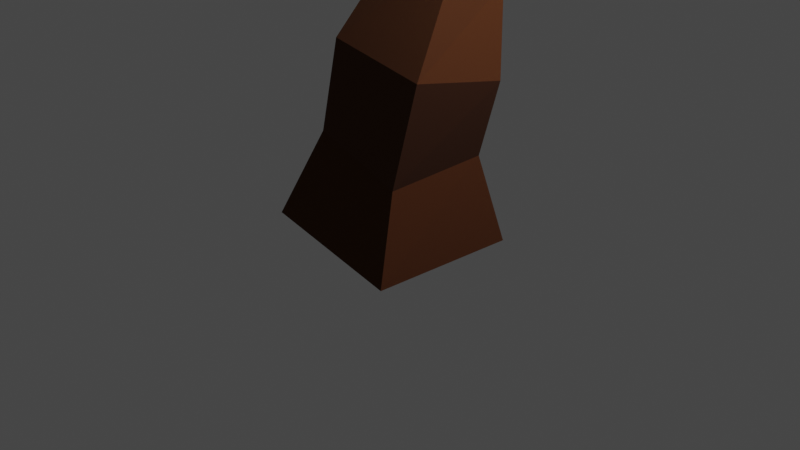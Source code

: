 # Source: tree.blend  (saved by Blender 3.0.42; exported with 4.5.12 LTS)
import bpy
from mathutils import Matrix  # noqa: F401  (used for matrix-valued properties, if any)

bpy.ops.wm.read_factory_settings(use_empty=True)
scene = bpy.context.scene
scene.name = 'Scene'

# ---- collections
col_collection = bpy.data.collections.new('Collection'); scene.collection.children.link(col_collection)
col_tree = bpy.data.collections.new('tree'); scene.collection.children.link(col_tree)

# ---- materials (node trees are filled in below, after node groups)
mat_green3 = bpy.data.materials.new('green3')
mat_green3.use_transparent_shadow = False
mat_green2 = bpy.data.materials.new('green2')
mat_green2.use_transparent_shadow = False
mat_green1 = bpy.data.materials.new('green1')
mat_green1.use_transparent_shadow = False
mat_brown = bpy.data.materials.new('brown')
mat_brown.alpha_threshold = 0.0
mat_brown.use_transparent_shadow = False
mat_brown.line_color = (0.0, 0.0, 0.0, 1.0)

# ---- material node trees
mat_green3.use_nodes = True; mat_green3.node_tree.nodes.clear()
_N = mat_green3.node_tree.nodes; _L = mat_green3.node_tree.links
n0 = _N.new('ShaderNodeBsdfPrincipled'); n0.name = 'Principled BSDF'; n0.location = (10, 300)
n0.distribution = 'GGX'
n0.subsurface_method = 'RANDOM_WALK_SKIN'
n0.inputs[0].default_value = (0.1676, 0.359, 0.07095, 1.0)
n0.inputs[2].default_value = 1.0
n0.inputs[3].default_value = 1.45
n0.inputs[27].default_value = (0.0, 0.0, 0.0, 1.0)
n0.inputs[28].default_value = 1.0
n1 = _N.new('ShaderNodeOutputMaterial'); n1.name = 'Material Output'; n1.location = (300, 300)
_L.new(n0.outputs[0], n1.inputs[0])
n1.is_active_output = True
mat_green2.use_nodes = True; mat_green2.node_tree.nodes.clear()
_N = mat_green2.node_tree.nodes; _L = mat_green2.node_tree.links
n0 = _N.new('ShaderNodeBsdfPrincipled'); n0.name = 'Principled BSDF'; n0.location = (10, 300)
n0.distribution = 'GGX'
n0.subsurface_method = 'RANDOM_WALK_SKIN'
n0.inputs[0].default_value = (0.09467, 0.2566, 0.09351, 1.0)
n0.inputs[2].default_value = 1.0
n0.inputs[3].default_value = 1.45
n0.inputs[27].default_value = (0.0, 0.0, 0.0, 1.0)
n0.inputs[28].default_value = 1.0
n1 = _N.new('ShaderNodeOutputMaterial'); n1.name = 'Material Output'; n1.location = (300, 300)
_L.new(n0.outputs[0], n1.inputs[0])
n1.is_active_output = True
mat_green1.use_nodes = True; mat_green1.node_tree.nodes.clear()
_N = mat_green1.node_tree.nodes; _L = mat_green1.node_tree.links
n0 = _N.new('ShaderNodeBsdfPrincipled'); n0.name = 'Principled BSDF'; n0.location = (10, 300)
n0.distribution = 'GGX'
n0.subsurface_method = 'RANDOM_WALK_SKIN'
n0.inputs[0].default_value = (0.5792, 0.8, 0.07096, 1.0)
n0.inputs[2].default_value = 1.0
n0.inputs[3].default_value = 1.45
n0.inputs[27].default_value = (0.0, 0.0, 0.0, 1.0)
n0.inputs[28].default_value = 1.0
n1 = _N.new('ShaderNodeOutputMaterial'); n1.name = 'Material Output'; n1.location = (300, 300)
_L.new(n0.outputs[0], n1.inputs[0])
n1.is_active_output = True
mat_brown.use_nodes = True; mat_brown.node_tree.nodes.clear()
_N = mat_brown.node_tree.nodes; _L = mat_brown.node_tree.links
n0 = _N.new('ShaderNodeOutputMaterial'); n0.name = 'Material Output'; n0.location = (300, 300)
n1 = _N.new('ShaderNodeBsdfPrincipled'); n1.name = 'Principled BSDF'; n1.location = (10, 300)
n1.distribution = 'GGX'
n1.subsurface_method = 'RANDOM_WALK_SKIN'
n1.inputs[0].default_value = (0.06638, 0.01543, 0.0, 1.0)
n1.inputs[2].default_value = 1.0
n1.inputs[3].default_value = 1.45
n1.inputs[27].default_value = (0.0, 0.0, 0.0, 1.0)
n1.inputs[28].default_value = 1.0
_L.new(n1.outputs[0], n0.inputs[0])
n0.is_active_output = True

# ---- world
world_world = bpy.data.worlds.new('World'); scene.world = world_world
world_world.use_nodes = True; world_world.node_tree.nodes.clear()
_N = world_world.node_tree.nodes; _L = world_world.node_tree.links
n0 = _N.new('ShaderNodeOutputWorld'); n0.name = 'World Output'; n0.location = (300, 300)
n1 = _N.new('ShaderNodeBackground'); n1.name = 'Background'; n1.location = (10, 300)
n1.inputs[0].default_value = (0.05088, 0.05088, 0.05088, 1.0)
_L.new(n1.outputs[0], n0.inputs[0])
n0.is_active_output = True
world_world.color = (0.05088, 0.05088, 0.05088)
world_world.use_sun_shadow = False
world_world.sun_shadow_jitter_overblur = 0.0

# ---- cameras
cam_camera = bpy.data.cameras.new('Camera')
cam_camera.clip_end = 100.0
cam_camera.ortho_scale = 7.314

# ---- lights
light_light = bpy.data.lights.new('Light', 'POINT')
light_light.transmission_factor = 0.0
light_light.energy = 1000.0
light_light.shadow_soft_size = 0.1
light_light.shadow_maximum_resolution = 0.006
light_light.use_absolute_resolution = True

# ---- meshes
me_icosphere = bpy.data.meshes.new('Icosphere')
me_icosphere.from_pydata([(-1.787, 1.441, 5.353), (-0.807, 0.4691, 5.297), (-2.003, 0.2074, 5.937), (-2.399, 1.359, 6.589), (-1.448, 2.332, 6.352), (-0.464, 1.782, 5.553), (-0.8123, -0.2128, 6.498), (-1.796, 0.3371, 7.296), (-1.453, 1.65, 7.553), (-0.2575, 1.912, 6.912), (0.1385, 0.7605, 6.26), (-0.4727, 0.6789, 7.496)], [], [(0, 1, 2), (1, 0, 5), (0, 2, 3), (0, 3, 4), (0, 4, 5), (1, 5, 10), (2, 1, 6), (3, 2, 7), (4, 3, 8), (5, 4, 9), (1, 10, 6), (2, 6, 7), (3, 7, 8), (4, 8, 9), (5, 9, 10), (6, 10, 11), (7, 6, 11), (8, 7, 11), (9, 8, 11), (10, 9, 11)])
_uv = me_icosphere.uv_layers.new(name='UVMap')
_uv.uv.foreach_set('vector', [0.1818, 0.0, 0.2727, 0.1575, 0.09091, 0.1575, 0.2727, 0.1575, 0.3636, 0.0, 0.4545, 0.1575, 0.9091, 0.0, 1.0, 0.1575, 0.8182, 0.1575, 0.7273, 0.0, 0.8182, 0.1575, 0.6364, 0.1575, 0.5455, 0.0, 0.6364, 0.1575, 0.4545, 0.1575, 0.2727, 0.1575, 0.4545, 0.1575, 0.3636, 0.3149, 0.09091, 0.1575, 0.2727, 0.1575, 0.1818, 0.3149, 0.8182, 0.1575, 1.0, 0.1575, 0.9091, 0.3149, 0.6364, 0.1575, 0.8182, 0.1575, 0.7273, 0.3149, 0.4545, 0.1575, 0.6364, 0.1575, 0.5455, 0.3149, 0.2727, 0.1575, 0.3636, 0.3149, 0.1818, 0.3149, 0.09091, 0.1575, 0.1818, 0.3149, 0.0, 0.3149, 0.8182, 0.1575, 0.9091, 0.3149, 0.7273, 0.3149, 0.6364, 0.1575, 0.7273, 0.3149, 0.5455, 0.3149, 0.4545, 0.1575, 0.5455, 0.3149, 0.3636, 0.3149, 0.1818, 0.3149, 0.3636, 0.3149, 0.2727, 0.4724, 0.0, 0.3149, 0.1818, 0.3149, 0.09091, 0.4724, 0.7273, 0.3149, 0.9091, 0.3149, 0.8182, 0.4724, 0.5455, 0.3149, 0.7273, 0.3149, 0.6364, 0.4724, 0.3636, 0.3149, 0.5455, 0.3149, 0.4545, 0.4724])
me_icosphere.materials.append(mat_green3)
me_icosphere.use_remesh_fix_poles = True
me_icosphere.use_remesh_preserve_attributes = False
me_icosphere.update()
me_icosphere_001 = bpy.data.meshes.new('Icosphere.001')
me_icosphere_001.from_pydata([(-0.4241, 3.333, 5.634), (0.5569, 2.621, 6.383), (-0.7988, 2.18, 6.383), (-1.637, 3.333, 6.383), (-0.7988, 4.487, 6.383), (0.5569, 4.046, 6.383), (-0.0494, 2.18, 7.596), (-1.405, 2.621, 7.596), (-1.405, 4.046, 7.596), (-0.0494, 4.487, 7.596), (0.7885, 3.333, 7.596), (-0.4241, 3.333, 8.345)], [], [(0, 1, 2), (1, 0, 5), (0, 2, 3), (0, 3, 4), (0, 4, 5), (1, 5, 10), (2, 1, 6), (3, 2, 7), (4, 3, 8), (5, 4, 9), (1, 10, 6), (2, 6, 7), (3, 7, 8), (4, 8, 9), (5, 9, 10), (6, 10, 11), (7, 6, 11), (8, 7, 11), (9, 8, 11), (10, 9, 11)])
_uv = me_icosphere_001.uv_layers.new(name='UVMap')
_uv.uv.foreach_set('vector', [0.1818, 0.0, 0.2727, 0.1575, 0.09091, 0.1575, 0.2727, 0.1575, 0.3636, 0.0, 0.4545, 0.1575, 0.9091, 0.0, 1.0, 0.1575, 0.8182, 0.1575, 0.7273, 0.0, 0.8182, 0.1575, 0.6364, 0.1575, 0.5455, 0.0, 0.6364, 0.1575, 0.4545, 0.1575, 0.2727, 0.1575, 0.4545, 0.1575, 0.3636, 0.3149, 0.09091, 0.1575, 0.2727, 0.1575, 0.1818, 0.3149, 0.8182, 0.1575, 1.0, 0.1575, 0.9091, 0.3149, 0.6364, 0.1575, 0.8182, 0.1575, 0.7273, 0.3149, 0.4545, 0.1575, 0.6364, 0.1575, 0.5455, 0.3149, 0.2727, 0.1575, 0.3636, 0.3149, 0.1818, 0.3149, 0.09091, 0.1575, 0.1818, 0.3149, 0.0, 0.3149, 0.8182, 0.1575, 0.9091, 0.3149, 0.7273, 0.3149, 0.6364, 0.1575, 0.7273, 0.3149, 0.5455, 0.3149, 0.4545, 0.1575, 0.5455, 0.3149, 0.3636, 0.3149, 0.1818, 0.3149, 0.3636, 0.3149, 0.2727, 0.4724, 0.0, 0.3149, 0.1818, 0.3149, 0.09091, 0.4724, 0.7273, 0.3149, 0.9091, 0.3149, 0.8182, 0.4724, 0.5455, 0.3149, 0.7273, 0.3149, 0.6364, 0.4724, 0.3636, 0.3149, 0.5455, 0.3149, 0.4545, 0.4724])
me_icosphere_001.materials.append(mat_green2)
me_icosphere_001.use_remesh_fix_poles = True
me_icosphere_001.use_remesh_preserve_attributes = False
me_icosphere_001.update()
me_icosphere_002 = bpy.data.meshes.new('Icosphere.002')
me_icosphere_002.from_pydata([(0.6467, -0.1793, 6.028), (1.583, -1.075, 6.748), (0.346, -1.626, 6.146), (-0.7344, -0.6271, 6.325), (-0.165, 0.5409, 7.038), (1.267, 0.2643, 7.299), (0.7805, -2.076, 7.49), (-0.6517, -1.799, 7.228), (-0.9675, -0.4603, 7.779), (0.2695, 0.0907, 8.381), (1.35, -0.9077, 8.202), (-0.03125, -1.356, 8.499)], [], [(0, 1, 2), (1, 0, 5), (0, 2, 3), (0, 3, 4), (0, 4, 5), (1, 5, 10), (2, 1, 6), (3, 2, 7), (4, 3, 8), (5, 4, 9), (1, 10, 6), (2, 6, 7), (3, 7, 8), (4, 8, 9), (5, 9, 10), (6, 10, 11), (7, 6, 11), (8, 7, 11), (9, 8, 11), (10, 9, 11)])
_uv = me_icosphere_002.uv_layers.new(name='UVMap')
_uv.uv.foreach_set('vector', [0.1818, 0.0, 0.2727, 0.1575, 0.09091, 0.1575, 0.2727, 0.1575, 0.3636, 0.0, 0.4545, 0.1575, 0.9091, 0.0, 1.0, 0.1575, 0.8182, 0.1575, 0.7273, 0.0, 0.8182, 0.1575, 0.6364, 0.1575, 0.5455, 0.0, 0.6364, 0.1575, 0.4545, 0.1575, 0.2727, 0.1575, 0.4545, 0.1575, 0.3636, 0.3149, 0.09091, 0.1575, 0.2727, 0.1575, 0.1818, 0.3149, 0.8182, 0.1575, 1.0, 0.1575, 0.9091, 0.3149, 0.6364, 0.1575, 0.8182, 0.1575, 0.7273, 0.3149, 0.4545, 0.1575, 0.6364, 0.1575, 0.5455, 0.3149, 0.2727, 0.1575, 0.3636, 0.3149, 0.1818, 0.3149, 0.09091, 0.1575, 0.1818, 0.3149, 0.0, 0.3149, 0.8182, 0.1575, 0.9091, 0.3149, 0.7273, 0.3149, 0.6364, 0.1575, 0.7273, 0.3149, 0.5455, 0.3149, 0.4545, 0.1575, 0.5455, 0.3149, 0.3636, 0.3149, 0.1818, 0.3149, 0.3636, 0.3149, 0.2727, 0.4724, 0.0, 0.3149, 0.1818, 0.3149, 0.09091, 0.4724, 0.7273, 0.3149, 0.9091, 0.3149, 0.8182, 0.4724, 0.5455, 0.3149, 0.7273, 0.3149, 0.6364, 0.4724, 0.3636, 0.3149, 0.5455, 0.3149, 0.4545, 0.4724])
me_icosphere_002.materials.append(mat_green1)
me_icosphere_002.use_remesh_fix_poles = True
me_icosphere_002.use_remesh_preserve_attributes = False
me_icosphere_002.update()
me_icosphere_003 = bpy.data.meshes.new('Icosphere.003')
me_icosphere_003.from_pydata([(0.7665, -2.362, 5.22), (1.524, -2.774, 5.729), (0.584, -2.879, 6.058), (0.09714, -2.021, 5.882), (0.7364, -1.387, 5.444), (1.618, -1.852, 5.35), (1.323, -2.688, 6.706), (0.4411, -2.223, 6.801), (0.5353, -1.301, 6.422), (1.475, -1.196, 6.093), (1.962, -2.053, 6.269), (1.293, -1.712, 6.931)], [], [(0, 1, 2), (1, 0, 5), (0, 2, 3), (0, 3, 4), (0, 4, 5), (1, 5, 10), (2, 1, 6), (3, 2, 7), (4, 3, 8), (5, 4, 9), (1, 10, 6), (2, 6, 7), (3, 7, 8), (4, 8, 9), (5, 9, 10), (6, 10, 11), (7, 6, 11), (8, 7, 11), (9, 8, 11), (10, 9, 11)])
_uv = me_icosphere_003.uv_layers.new(name='UVMap')
_uv.uv.foreach_set('vector', [0.1818, 0.0, 0.2727, 0.1575, 0.09091, 0.1575, 0.2727, 0.1575, 0.3636, 0.0, 0.4545, 0.1575, 0.9091, 0.0, 1.0, 0.1575, 0.8182, 0.1575, 0.7273, 0.0, 0.8182, 0.1575, 0.6364, 0.1575, 0.5455, 0.0, 0.6364, 0.1575, 0.4545, 0.1575, 0.2727, 0.1575, 0.4545, 0.1575, 0.3636, 0.3149, 0.09091, 0.1575, 0.2727, 0.1575, 0.1818, 0.3149, 0.8182, 0.1575, 1.0, 0.1575, 0.9091, 0.3149, 0.6364, 0.1575, 0.8182, 0.1575, 0.7273, 0.3149, 0.4545, 0.1575, 0.6364, 0.1575, 0.5455, 0.3149, 0.2727, 0.1575, 0.3636, 0.3149, 0.1818, 0.3149, 0.09091, 0.1575, 0.1818, 0.3149, 0.0, 0.3149, 0.8182, 0.1575, 0.9091, 0.3149, 0.7273, 0.3149, 0.6364, 0.1575, 0.7273, 0.3149, 0.5455, 0.3149, 0.4545, 0.1575, 0.5455, 0.3149, 0.3636, 0.3149, 0.1818, 0.3149, 0.3636, 0.3149, 0.2727, 0.4724, 0.0, 0.3149, 0.1818, 0.3149, 0.09091, 0.4724, 0.7273, 0.3149, 0.9091, 0.3149, 0.8182, 0.4724, 0.5455, 0.3149, 0.7273, 0.3149, 0.6364, 0.4724, 0.3636, 0.3149, 0.5455, 0.3149, 0.4545, 0.4724])
me_icosphere_003.materials.append(mat_green1)
me_icosphere_003.use_remesh_fix_poles = True
me_icosphere_003.use_remesh_preserve_attributes = False
me_icosphere_003.update()
me_icosphere_004 = bpy.data.meshes.new('Icosphere.004')
me_icosphere_004.from_pydata([(0.972, 0.5795, 6.267), (1.956, 0.04438, 6.929), (0.7349, -0.09185, 7.357), (0.1023, 1.022, 7.128), (0.9329, 1.847, 6.56), (2.079, 1.243, 6.437), (1.695, 0.1564, 8.199), (0.5493, 0.7608, 8.322), (0.6716, 1.959, 7.829), (1.893, 2.095, 7.402), (2.526, 0.9812, 7.63), (1.656, 1.424, 8.491)], [], [(0, 1, 2), (1, 0, 5), (0, 2, 3), (0, 3, 4), (0, 4, 5), (1, 5, 10), (2, 1, 6), (3, 2, 7), (4, 3, 8), (5, 4, 9), (1, 10, 6), (2, 6, 7), (3, 7, 8), (4, 8, 9), (5, 9, 10), (6, 10, 11), (7, 6, 11), (8, 7, 11), (9, 8, 11), (10, 9, 11)])
_uv = me_icosphere_004.uv_layers.new(name='UVMap')
_uv.uv.foreach_set('vector', [0.1818, 0.0, 0.2727, 0.1575, 0.09091, 0.1575, 0.2727, 0.1575, 0.3636, 0.0, 0.4545, 0.1575, 0.9091, 0.0, 1.0, 0.1575, 0.8182, 0.1575, 0.7273, 0.0, 0.8182, 0.1575, 0.6364, 0.1575, 0.5455, 0.0, 0.6364, 0.1575, 0.4545, 0.1575, 0.2727, 0.1575, 0.4545, 0.1575, 0.3636, 0.3149, 0.09091, 0.1575, 0.2727, 0.1575, 0.1818, 0.3149, 0.8182, 0.1575, 1.0, 0.1575, 0.9091, 0.3149, 0.6364, 0.1575, 0.8182, 0.1575, 0.7273, 0.3149, 0.4545, 0.1575, 0.6364, 0.1575, 0.5455, 0.3149, 0.2727, 0.1575, 0.3636, 0.3149, 0.1818, 0.3149, 0.09091, 0.1575, 0.1818, 0.3149, 0.0, 0.3149, 0.8182, 0.1575, 0.9091, 0.3149, 0.7273, 0.3149, 0.6364, 0.1575, 0.7273, 0.3149, 0.5455, 0.3149, 0.4545, 0.1575, 0.5455, 0.3149, 0.3636, 0.3149, 0.1818, 0.3149, 0.3636, 0.3149, 0.2727, 0.4724, 0.0, 0.3149, 0.1818, 0.3149, 0.09091, 0.4724, 0.7273, 0.3149, 0.9091, 0.3149, 0.8182, 0.4724, 0.5455, 0.3149, 0.7273, 0.3149, 0.6364, 0.4724, 0.3636, 0.3149, 0.5455, 0.3149, 0.4545, 0.4724])
me_icosphere_004.materials.append(mat_green1)
me_icosphere_004.use_remesh_fix_poles = True
me_icosphere_004.use_remesh_preserve_attributes = False
me_icosphere_004.update()
me_icosphere_007 = bpy.data.meshes.new('Icosphere.007')
me_icosphere_007.from_pydata([(2.947, -1.699, 6.236), (2.758, -2.172, 7.099), (2.225, -2.391, 6.28), (2.074, -1.542, 5.771), (2.515, -0.7971, 6.276), (2.937, -1.186, 7.096), (1.768, -2.306, 7.167), (1.345, -1.917, 6.347), (1.525, -0.9314, 6.344), (2.058, -0.7115, 7.163), (2.208, -1.561, 7.672), (1.335, -1.403, 7.207)], [], [(0, 1, 2), (1, 0, 5), (0, 2, 3), (0, 3, 4), (0, 4, 5), (1, 5, 10), (2, 1, 6), (3, 2, 7), (4, 3, 8), (5, 4, 9), (1, 10, 6), (2, 6, 7), (3, 7, 8), (4, 8, 9), (5, 9, 10), (6, 10, 11), (7, 6, 11), (8, 7, 11), (9, 8, 11), (10, 9, 11)])
_uv = me_icosphere_007.uv_layers.new(name='UVMap')
_uv.uv.foreach_set('vector', [0.1818, 0.0, 0.2727, 0.1575, 0.09091, 0.1575, 0.2727, 0.1575, 0.3636, 0.0, 0.4545, 0.1575, 0.9091, 0.0, 1.0, 0.1575, 0.8182, 0.1575, 0.7273, 0.0, 0.8182, 0.1575, 0.6364, 0.1575, 0.5455, 0.0, 0.6364, 0.1575, 0.4545, 0.1575, 0.2727, 0.1575, 0.4545, 0.1575, 0.3636, 0.3149, 0.09091, 0.1575, 0.2727, 0.1575, 0.1818, 0.3149, 0.8182, 0.1575, 1.0, 0.1575, 0.9091, 0.3149, 0.6364, 0.1575, 0.8182, 0.1575, 0.7273, 0.3149, 0.4545, 0.1575, 0.6364, 0.1575, 0.5455, 0.3149, 0.2727, 0.1575, 0.3636, 0.3149, 0.1818, 0.3149, 0.09091, 0.1575, 0.1818, 0.3149, 0.0, 0.3149, 0.8182, 0.1575, 0.9091, 0.3149, 0.7273, 0.3149, 0.6364, 0.1575, 0.7273, 0.3149, 0.5455, 0.3149, 0.4545, 0.1575, 0.5455, 0.3149, 0.3636, 0.3149, 0.1818, 0.3149, 0.3636, 0.3149, 0.2727, 0.4724, 0.0, 0.3149, 0.1818, 0.3149, 0.09091, 0.4724, 0.7273, 0.3149, 0.9091, 0.3149, 0.8182, 0.4724, 0.5455, 0.3149, 0.7273, 0.3149, 0.6364, 0.4724, 0.3636, 0.3149, 0.5455, 0.3149, 0.4545, 0.4724])
me_icosphere_007.materials.append(mat_green3)
me_icosphere_007.use_remesh_fix_poles = True
me_icosphere_007.use_remesh_preserve_attributes = False
me_icosphere_007.update()
me_icosphere_006 = bpy.data.meshes.new('Icosphere.006')
me_icosphere_006.from_pydata([(-0.3449, 1.213, 6.009), (0.7928, 0.5943, 6.774), (-0.619, 0.4368, 7.268), (-1.35, 1.724, 7.004), (-0.3901, 2.678, 6.347), (0.9343, 1.979, 6.205), (0.4909, 0.7238, 8.242), (-0.8335, 1.422, 8.384), (-0.6921, 2.807, 7.815), (0.7197, 2.965, 7.321), (1.451, 1.677, 7.585), (0.4457, 2.189, 8.58)], [], [(0, 1, 2), (1, 0, 5), (0, 2, 3), (0, 3, 4), (0, 4, 5), (1, 5, 10), (2, 1, 6), (3, 2, 7), (4, 3, 8), (5, 4, 9), (1, 10, 6), (2, 6, 7), (3, 7, 8), (4, 8, 9), (5, 9, 10), (6, 10, 11), (7, 6, 11), (8, 7, 11), (9, 8, 11), (10, 9, 11)])
_uv = me_icosphere_006.uv_layers.new(name='UVMap')
_uv.uv.foreach_set('vector', [0.1818, 0.0, 0.2727, 0.1575, 0.09091, 0.1575, 0.2727, 0.1575, 0.3636, 0.0, 0.4545, 0.1575, 0.9091, 0.0, 1.0, 0.1575, 0.8182, 0.1575, 0.7273, 0.0, 0.8182, 0.1575, 0.6364, 0.1575, 0.5455, 0.0, 0.6364, 0.1575, 0.4545, 0.1575, 0.2727, 0.1575, 0.4545, 0.1575, 0.3636, 0.3149, 0.09091, 0.1575, 0.2727, 0.1575, 0.1818, 0.3149, 0.8182, 0.1575, 1.0, 0.1575, 0.9091, 0.3149, 0.6364, 0.1575, 0.8182, 0.1575, 0.7273, 0.3149, 0.4545, 0.1575, 0.6364, 0.1575, 0.5455, 0.3149, 0.2727, 0.1575, 0.3636, 0.3149, 0.1818, 0.3149, 0.09091, 0.1575, 0.1818, 0.3149, 0.0, 0.3149, 0.8182, 0.1575, 0.9091, 0.3149, 0.7273, 0.3149, 0.6364, 0.1575, 0.7273, 0.3149, 0.5455, 0.3149, 0.4545, 0.1575, 0.5455, 0.3149, 0.3636, 0.3149, 0.1818, 0.3149, 0.3636, 0.3149, 0.2727, 0.4724, 0.0, 0.3149, 0.1818, 0.3149, 0.09091, 0.4724, 0.7273, 0.3149, 0.9091, 0.3149, 0.8182, 0.4724, 0.5455, 0.3149, 0.7273, 0.3149, 0.6364, 0.4724, 0.3636, 0.3149, 0.5455, 0.3149, 0.4545, 0.4724])
me_icosphere_006.materials.append(mat_green2)
me_icosphere_006.use_remesh_fix_poles = True
me_icosphere_006.use_remesh_preserve_attributes = False
me_icosphere_006.update()
me_icosphere_008 = bpy.data.meshes.new('Icosphere.008')
me_icosphere_008.from_pydata([(-1.234, -2.548, 5.55), (-0.408, -3.059, 5.303), (-0.6921, -2.999, 6.262), (-1.06, -2.08, 6.418), (-1.004, -1.574, 5.556), (-0.6007, -2.178, 4.867), (0.2753, -2.907, 6.02), (-0.1278, -2.302, 6.709), (-0.3205, -1.421, 6.272), (-0.03641, -1.482, 5.314), (0.3318, -2.4, 5.158), (0.505, -1.932, 6.026)], [], [(0, 1, 2), (1, 0, 5), (0, 2, 3), (0, 3, 4), (0, 4, 5), (1, 5, 10), (2, 1, 6), (3, 2, 7), (4, 3, 8), (5, 4, 9), (1, 10, 6), (2, 6, 7), (3, 7, 8), (4, 8, 9), (5, 9, 10), (6, 10, 11), (7, 6, 11), (8, 7, 11), (9, 8, 11), (10, 9, 11)])
_uv = me_icosphere_008.uv_layers.new(name='UVMap')
_uv.uv.foreach_set('vector', [0.1818, 0.0, 0.2727, 0.1575, 0.09091, 0.1575, 0.2727, 0.1575, 0.3636, 0.0, 0.4545, 0.1575, 0.9091, 0.0, 1.0, 0.1575, 0.8182, 0.1575, 0.7273, 0.0, 0.8182, 0.1575, 0.6364, 0.1575, 0.5455, 0.0, 0.6364, 0.1575, 0.4545, 0.1575, 0.2727, 0.1575, 0.4545, 0.1575, 0.3636, 0.3149, 0.09091, 0.1575, 0.2727, 0.1575, 0.1818, 0.3149, 0.8182, 0.1575, 1.0, 0.1575, 0.9091, 0.3149, 0.6364, 0.1575, 0.8182, 0.1575, 0.7273, 0.3149, 0.4545, 0.1575, 0.6364, 0.1575, 0.5455, 0.3149, 0.2727, 0.1575, 0.3636, 0.3149, 0.1818, 0.3149, 0.09091, 0.1575, 0.1818, 0.3149, 0.0, 0.3149, 0.8182, 0.1575, 0.9091, 0.3149, 0.7273, 0.3149, 0.6364, 0.1575, 0.7273, 0.3149, 0.5455, 0.3149, 0.4545, 0.1575, 0.5455, 0.3149, 0.3636, 0.3149, 0.1818, 0.3149, 0.3636, 0.3149, 0.2727, 0.4724, 0.0, 0.3149, 0.1818, 0.3149, 0.09091, 0.4724, 0.7273, 0.3149, 0.9091, 0.3149, 0.8182, 0.4724, 0.5455, 0.3149, 0.7273, 0.3149, 0.6364, 0.4724, 0.3636, 0.3149, 0.5455, 0.3149, 0.4545, 0.4724])
me_icosphere_008.materials.append(mat_green3)
me_icosphere_008.use_remesh_fix_poles = True
me_icosphere_008.use_remesh_preserve_attributes = False
me_icosphere_008.update()
me_cube = bpy.data.meshes.new('Cube')
me_cube.from_pydata([(0.7081, 0.7404, 0.1941), (0.6235, -0.8686, 0.1941), (-0.9686, -0.7849, 0.4269), (-0.884, 0.8241, 0.4269), (1.417, -1.937, 5.861), (1.307, -1.962, 5.861), (1.296, -1.916, 5.963), (1.407, -1.891, 5.963), (-0.8205, 0.9262, 5.6), (-0.9076, 1.026, 5.6), (-0.8399, 1.085, 5.696), (-0.7528, 0.9856, 5.696), (0.1746, 3.012, 5.216), (0.4178, 2.999, 5.256), (0.3795, 2.838, 5.438), (0.1363, 2.851, 5.399), (0.9457, 0.3276, 2.056), (0.9523, -0.7349, 2.277), (-0.1202, -0.7073, 2.442), (-0.1268, 0.3552, 2.22), (0.3583, -0.7694, 6.734), (0.3255, -0.6469, 6.734), (0.4376, -0.6169, 6.786), (0.4703, -0.7394, 6.786), (-0.2847, 3.421, 6.208), (-0.1567, 3.441, 6.267), (-0.1625, 3.312, 6.325), (-0.2905, 3.291, 6.266), (0.5677, 0.4856, 1.159), (0.4962, -0.5952, 1.089), (-0.5486, -0.5448, 1.379), (-0.4771, 0.5361, 1.449), (0.06003, 3.118, 5.465), (0.2591, 3.15, 5.556), (0.2501, 2.948, 5.647), (0.05102, 2.916, 5.555), (-0.02067, 3.189, 5.639), (0.1618, 3.218, 5.723), (0.1535, 3.033, 5.805), (-0.02893, 3.004, 5.722), (-0.09286, 3.252, 5.795), (0.07468, 3.279, 5.871), (0.0671, 3.109, 5.947), (-0.1004, 3.082, 5.87), (-0.16, 3.311, 5.939), (-0.00635, 3.336, 6.01), (-0.0133, 3.18, 6.079), (-0.167, 3.155, 6.009), (-0.2237, 3.367, 6.077), (-0.08315, 3.39, 6.141), (-0.08951, 3.247, 6.205), (-0.2301, 3.225, 6.14), (0.7993, -0.7339, 5.554), (0.7254, -0.4575, 5.554), (0.9782, -0.39, 5.669), (1.052, -0.6664, 5.669), (0.7147, -0.7407, 5.78), (0.6487, -0.4939, 5.78), (0.8744, -0.4335, 5.884), (0.9404, -0.6804, 5.884), (0.6428, -0.7465, 5.973), (0.5835, -0.5247, 5.973), (0.7864, -0.4705, 6.066), (0.8457, -0.6923, 6.066), (0.5782, -0.7517, 6.146), (0.5249, -0.5524, 6.146), (0.7072, -0.5037, 6.229), (0.7604, -0.703, 6.229), (0.5185, -0.7565, 6.305), (0.4708, -0.5781, 6.305), (0.634, -0.5345, 6.38), (0.6817, -0.7129, 6.38), (0.4624, -0.761, 6.456), (0.4199, -0.6022, 6.456), (0.5652, -0.5633, 6.522), (0.6077, -0.7222, 6.522), (0.4092, -0.7653, 6.598), (0.3717, -0.625, 6.598), (0.5, -0.5907, 6.657), (0.5375, -0.731, 6.657), (1.271, -0.8975, 5.288), (0.9969, -0.9587, 5.288), (0.9714, -0.8445, 5.543), (1.245, -0.7833, 5.543), (1.299, -1.101, 5.4), (1.057, -1.155, 5.4), (1.035, -1.054, 5.625), (1.277, -0.9999, 5.625), (1.323, -1.271, 5.494), (1.108, -1.319, 5.494), (1.088, -1.23, 5.694), (1.303, -1.182, 5.694), (1.345, -1.424, 5.578), (1.154, -1.466, 5.578), (1.136, -1.387, 5.756), (1.327, -1.344, 5.756), (1.364, -1.564, 5.655), (1.195, -1.602, 5.655), (1.18, -1.531, 5.813), (1.349, -1.493, 5.813), (1.383, -1.695, 5.727), (1.234, -1.728, 5.727), (1.221, -1.666, 5.866), (1.369, -1.633, 5.866), (1.4, -1.819, 5.796), (1.271, -1.848, 5.796), (1.259, -1.794, 5.916), (1.388, -1.765, 5.916), (-0.3588, 1.261, 4.998), (-0.5155, 1.44, 4.998), (-0.3937, 1.546, 5.172), (-0.2371, 1.368, 5.172), (-0.4708, 1.18, 5.144), (-0.6105, 1.339, 5.144), (-0.5019, 1.435, 5.299), (-0.3621, 1.275, 5.299), (-0.5683, 1.109, 5.271), (-0.6934, 1.252, 5.271), (-0.5962, 1.337, 5.41), (-0.4711, 1.194, 5.41), (-0.6576, 1.044, 5.388), (-0.7692, 1.172, 5.388), (-0.6825, 1.248, 5.511), (-0.5708, 1.12, 5.511), (-0.7412, 0.9837, 5.497), (-0.8403, 1.097, 5.497), (-0.7633, 1.164, 5.606), (-0.6642, 1.051, 5.606), (-0.2366, 1.882, 4.834), (0.01816, 1.792, 4.834), (-0.008227, 1.718, 5.092), (-0.263, 1.808, 5.092), (-0.1514, 2.115, 4.912), (0.09874, 2.026, 4.912), (0.07283, 1.953, 5.166), (-0.1773, 2.042, 5.166), (-0.06852, 2.341, 4.988), (0.1771, 2.254, 4.988), (0.1517, 2.183, 5.237), (-0.09396, 2.27, 5.237), (0.01292, 2.564, 5.063), (0.2541, 2.478, 5.063), (0.2292, 2.408, 5.307), (-0.01206, 2.494, 5.307), (0.09328, 2.783, 5.136), (0.3301, 2.699, 5.136), (0.3056, 2.63, 5.377), (0.06875, 2.714, 5.377), (-0.08128, 0.9929, 3.983), (0.2062, 1.16, 3.983), (0.3336, 0.9412, 4.198), (0.04621, 0.7739, 4.198), (-0.1621, 1.147, 4.199), (0.1122, 1.306, 4.199), (0.2339, 1.097, 4.405), (-0.04042, 0.9378, 4.405), (-0.2385, 1.292, 4.403), (0.02338, 1.445, 4.403), (0.1395, 1.245, 4.6), (-0.1223, 1.093, 4.6), (-0.3122, 1.433, 4.6), (-0.06228, 1.578, 4.6), (0.04856, 1.388, 4.788), (-0.2013, 1.242, 4.788), (0.5619, 0.584, 3.925), (0.2661, 0.4003, 3.925), (0.1421, 0.6, 4.182), (0.438, 0.7836, 4.182), (0.6779, 0.3952, 4.129), (0.3838, 0.2127, 4.129), (0.2606, 0.4111, 4.385), (0.5547, 0.5937, 4.385), (0.7926, 0.2085, 4.331), (0.5002, 0.02696, 4.331), (0.3778, 0.2243, 4.585), (0.6701, 0.4057, 4.585), (0.9066, 0.02297, 4.531), (0.6159, -0.1575, 4.531), (0.4942, 0.03868, 4.784), (0.7848, 0.2191, 4.784), (1.02, -0.1616, 4.731), (0.731, -0.3409, 4.731), (0.6099, -0.1459, 4.982), (0.8989, 0.03342, 4.982), (1.133, -0.3453, 4.929), (0.8456, -0.5237, 4.929), (0.7253, -0.3298, 5.179), (1.013, -0.1515, 5.179), (0.6824, 0.6165, 2.856), (0.6942, -0.005501, 3.238), (-0.03227, -0.0523, 3.184), (-0.04401, 0.5697, 2.803), (0.5303, 0.7963, 3.352), (0.5387, 0.3505, 3.625), (0.01795, 0.3169, 3.587), (0.009535, 0.7628, 3.313)], [], [(130, 131, 110), (131, 109, 110), (56, 57, 53, 52), (27, 24, 48, 51), (111, 130, 110), (26, 27, 51, 50), (55, 83, 54), (111, 162, 130), (25, 26, 50, 49), (24, 25, 49, 48), (51, 48, 44, 47), (50, 51, 47, 46), (108, 163, 111), (163, 162, 111), (49, 50, 46, 45), (161, 128, 129), (161, 160, 128), (48, 49, 45, 44), (47, 44, 40, 43), (46, 47, 43, 42), (45, 46, 42, 41), (44, 45, 41, 40), (186, 52, 53), (43, 40, 36, 39), (42, 43, 39, 38), (41, 42, 38, 37), (40, 41, 37, 36), (81, 185, 184, 80), (80, 184, 83), (39, 36, 32, 35), (38, 39, 35, 34), (81, 82, 52), (37, 38, 34, 33), (36, 37, 33, 32), (185, 81, 52, 186), (35, 32, 12, 15), (34, 35, 15, 14), (33, 34, 14, 13), (32, 33, 13, 12), (27, 26, 25, 24), (23, 22, 21, 20), (150, 167, 192, 149), (83, 184, 187, 54), (11, 10, 9, 8), (7, 6, 5, 4), (149, 192, 195, 148), (148, 195, 194, 151), (0, 1, 2, 3), (164, 193, 192, 167), (128, 160, 109, 131), (186, 53, 54, 187), (164, 165, 194, 193), (166, 151, 194, 165), (163, 108, 109, 160), (162, 161, 129, 130), (150, 151, 166, 167), (82, 83, 55, 52), (57, 58, 54, 53), (58, 59, 55, 54), (59, 56, 52, 55), (60, 61, 57, 56), (61, 62, 58, 57), (62, 63, 59, 58), (63, 60, 56, 59), (64, 65, 61, 60), (65, 66, 62, 61), (66, 67, 63, 62), (67, 64, 60, 63), (68, 69, 65, 64), (69, 70, 66, 65), (70, 71, 67, 66), (71, 68, 64, 67), (72, 73, 69, 68), (73, 74, 70, 69), (74, 75, 71, 70), (75, 72, 68, 71), (76, 77, 73, 72), (77, 78, 74, 73), (78, 79, 75, 74), (79, 76, 72, 75), (20, 21, 77, 76), (21, 22, 78, 77), (22, 23, 79, 78), (23, 20, 76, 79), (84, 85, 81, 80), (85, 86, 82, 81), (86, 87, 83, 82), (87, 84, 80, 83), (88, 89, 85, 84), (89, 90, 86, 85), (90, 91, 87, 86), (91, 88, 84, 87), (92, 93, 89, 88), (93, 94, 90, 89), (94, 95, 91, 90), (95, 92, 88, 91), (96, 97, 93, 92), (97, 98, 94, 93), (98, 99, 95, 94), (99, 96, 92, 95), (100, 101, 97, 96), (101, 102, 98, 97), (102, 103, 99, 98), (103, 100, 96, 99), (104, 105, 101, 100), (105, 106, 102, 101), (106, 107, 103, 102), (107, 104, 100, 103), (4, 5, 105, 104), (5, 6, 106, 105), (6, 7, 107, 106), (7, 4, 104, 107), (112, 113, 109, 108), (113, 114, 110, 109), (114, 115, 111, 110), (115, 112, 108, 111), (116, 117, 113, 112), (117, 118, 114, 113), (118, 119, 115, 114), (119, 116, 112, 115), (120, 121, 117, 116), (121, 122, 118, 117), (122, 123, 119, 118), (123, 120, 116, 119), (124, 125, 121, 120), (125, 126, 122, 121), (126, 127, 123, 122), (127, 124, 120, 123), (8, 9, 125, 124), (9, 10, 126, 125), (10, 11, 127, 126), (11, 8, 124, 127), (132, 133, 129, 128), (133, 134, 130, 129), (134, 135, 131, 130), (135, 132, 128, 131), (136, 137, 133, 132), (137, 138, 134, 133), (138, 139, 135, 134), (139, 136, 132, 135), (140, 141, 137, 136), (141, 142, 138, 137), (142, 143, 139, 138), (143, 140, 136, 139), (144, 145, 141, 140), (145, 146, 142, 141), (146, 147, 143, 142), (147, 144, 140, 143), (12, 13, 145, 144), (13, 14, 146, 145), (14, 15, 147, 146), (15, 12, 144, 147), (152, 153, 149, 148), (153, 154, 150, 149), (154, 155, 151, 150), (155, 152, 148, 151), (156, 157, 153, 152), (157, 158, 154, 153), (158, 159, 155, 154), (159, 156, 152, 155), (160, 161, 157, 156), (161, 162, 158, 157), (162, 163, 159, 158), (163, 160, 156, 159), (168, 169, 165, 164), (169, 170, 166, 165), (170, 171, 167, 166), (171, 168, 164, 167), (172, 173, 169, 168), (173, 174, 170, 169), (174, 175, 171, 170), (175, 172, 168, 171), (176, 177, 173, 172), (177, 178, 174, 173), (178, 179, 175, 174), (179, 176, 172, 175), (180, 181, 177, 176), (181, 182, 178, 177), (182, 183, 179, 178), (183, 180, 176, 179), (184, 185, 181, 180), (185, 186, 182, 181), (186, 187, 183, 182), (187, 184, 180, 183), (188, 189, 17, 16), (189, 190, 18, 17), (190, 191, 19, 18), (191, 188, 16, 19), (192, 193, 189, 188), (193, 194, 190, 189), (194, 195, 191, 190), (195, 192, 188, 191), (16, 17, 29, 28), (17, 18, 30, 29), (18, 19, 31, 30), (19, 16, 28, 31), (28, 29, 1, 0), (29, 30, 2, 1), (30, 31, 3, 2), (31, 28, 0, 3)])
me_cube.materials.append(mat_brown)
me_cube.use_remesh_preserve_volume = False
me_cube.use_remesh_preserve_attributes = False
me_cube.use_mirror_vertex_groups = False
me_cube.update()

# ---- objects
ob_light = bpy.data.objects.new('Light', light_light)
ob_camera = bpy.data.objects.new('Camera', cam_camera)
ob_icosphere = bpy.data.objects.new('Icosphere', me_icosphere)
ob_icosphere_001 = bpy.data.objects.new('Icosphere.001', me_icosphere_001)
ob_icosphere_002 = bpy.data.objects.new('Icosphere.002', me_icosphere_002)
ob_icosphere_003 = bpy.data.objects.new('Icosphere.003', me_icosphere_003)
ob_icosphere_004 = bpy.data.objects.new('Icosphere.004', me_icosphere_004)
ob_icosphere_005 = bpy.data.objects.new('Icosphere.005', me_icosphere_007)
ob_icosphere_006 = bpy.data.objects.new('Icosphere.006', me_icosphere_006)
ob_icosphere_007 = bpy.data.objects.new('Icosphere.007', me_icosphere_008)
ob_trunk = bpy.data.objects.new('Trunk', me_cube)

# ---- transforms, parenting, visibility, modifiers, constraints
ob_light.location = (4.076, 1.005, 5.904)
ob_light.rotation_euler = (0.6503, 0.05522, 1.866)
ob_light.lock_rotations_4d = False
ob_light.empty_display_type = 'ARROWS'
ob_light.color = (0.0, 0.0, 0.0, 0.0)
ob_light.lineart.crease_threshold = 0.0
ob_camera.location = (7.359, -6.926, 4.958)
ob_camera.rotation_euler = (1.109, 0.0, 0.8149)
ob_camera.lock_rotations_4d = False
ob_camera.empty_display_type = 'ARROWS'
ob_camera.color = (0.0, 0.0, 0.0, 0.0)
ob_camera.display_type = 'WIRE'
ob_camera.lineart.crease_threshold = 0.0
ob_icosphere.location = (0.04725, -5.608e-08, -0.4174)
ob_icosphere_001.location = (0.04725, -5.608e-08, -0.4174)
ob_icosphere_002.location = (0.04725, -5.608e-08, -0.4174)
ob_icosphere_003.location = (0.04725, -5.608e-08, -0.4174)
ob_icosphere_004.location = (0.04725, -5.608e-08, -0.4174)
ob_icosphere_005.location = (0.04725, -5.608e-08, -0.4174)
ob_icosphere_006.location = (0.04725, -5.608e-08, -0.4174)
ob_icosphere_007.location = (0.04725, -5.608e-08, -0.4174)
ob_trunk.location = (0.04725, -5.608e-08, -0.4174)
ob_trunk.lock_rotations_4d = False
ob_trunk.empty_display_type = 'ARROWS'
ob_trunk.lineart.crease_threshold = 0.0

# ---- collection membership
col_collection.objects.link(ob_light)
col_collection.objects.link(ob_camera)
col_tree.objects.link(ob_icosphere)
col_tree.objects.link(ob_icosphere_001)
col_tree.objects.link(ob_icosphere_002)
col_tree.objects.link(ob_icosphere_003)
col_tree.objects.link(ob_icosphere_004)
col_tree.objects.link(ob_icosphere_005)
col_tree.objects.link(ob_icosphere_006)
col_tree.objects.link(ob_icosphere_007)
col_tree.objects.link(ob_trunk)

# ---- scene / render settings (as saved in the file)
scene.camera = ob_camera
scene.frame_start = 1; scene.frame_end = 250; scene.frame_set(1)
scene.render.engine = 'BLENDER_EEVEE_NEXT'
scene.cycles.sampling_pattern = 'TABULATED_SOBOL'
scene.cycles.use_light_tree = False
scene.view_settings.view_transform = 'Filmic'
bpy.context.view_layer.update()
